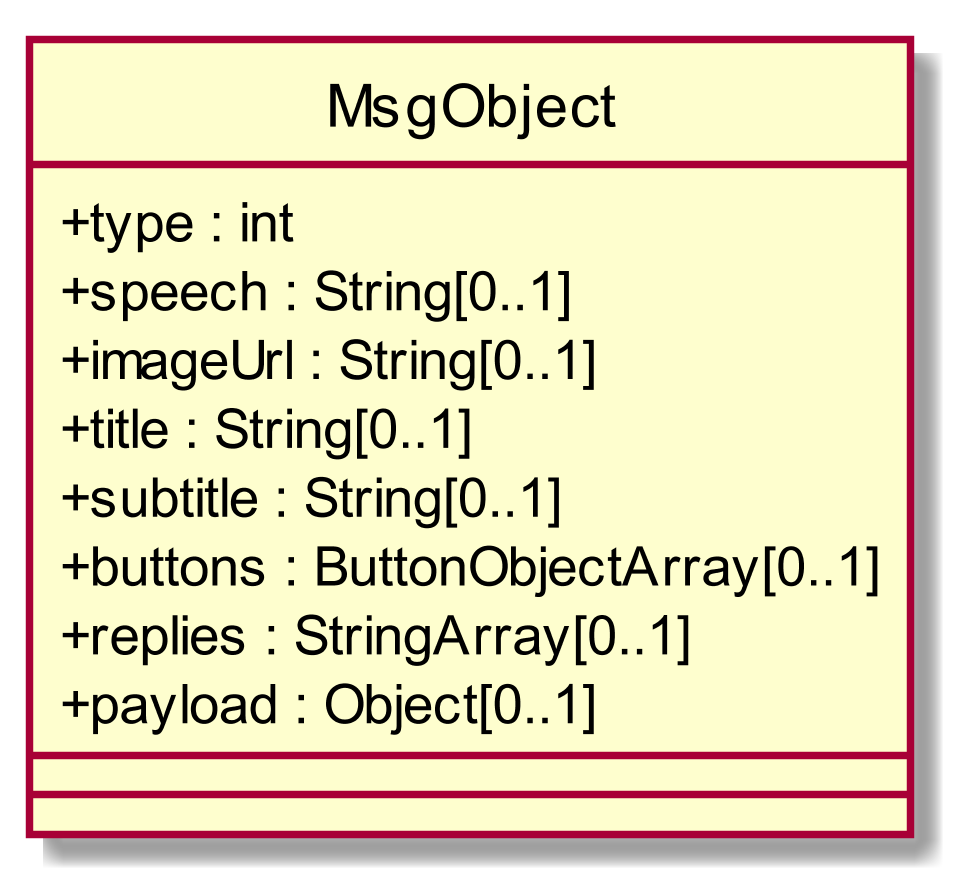

The diagram above was rendered by PlantUML. Its source (embedded in the PNG):
@startuml
scale 1000*1000
skinparam classAttributeIconSize 0
class MsgObject{
+ type : int
+ speech : String[0..1]
+ imageUrl : String[0..1]
+ title : String[0..1]
+ subtitle : String[0..1]
+ buttons : ButtonObjectArray[0..1]
+ replies : StringArray[0..1]
+ payload : Object[0..1]
__
__

}
hide circle
@enduml